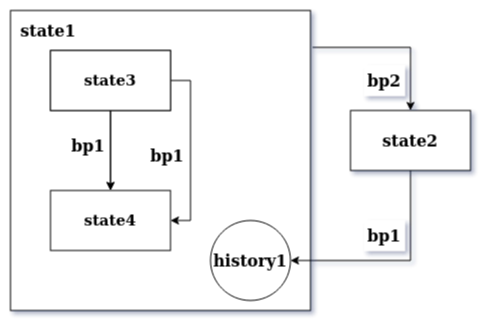

The diagram above was exported from draw.io. Its source (the exported page's mxGraphModel, read from the mxfile embedded in the PNG):
<mxGraphModel dx="1102" dy="590" grid="1" gridSize="10" guides="1" tooltips="1" connect="1" arrows="1" fold="1" page="1" pageScale="1" pageWidth="827" pageHeight="1169" math="0" shadow="1">
  <root>
    <mxCell id="0" />
    <mxCell id="1" parent="0" />
    <mxCell id="-7OaTHaoPkK3zSC6BqPW-14" value="" style="rounded=0;whiteSpace=wrap;html=1;" vertex="1" parent="1">
      <mxGeometry x="40" y="90" width="300" height="300" as="geometry" />
    </mxCell>
    <mxCell id="-7OaTHaoPkK3zSC6BqPW-16" value="" style="edgeStyle=orthogonalEdgeStyle;rounded=0;orthogonalLoop=1;jettySize=auto;html=1;" edge="1" parent="1" source="-7OaTHaoPkK3zSC6BqPW-17" target="-7OaTHaoPkK3zSC6BqPW-19">
      <mxGeometry relative="1" as="geometry" />
    </mxCell>
    <mxCell id="-7OaTHaoPkK3zSC6BqPW-17" value="&lt;b&gt;&lt;font style=&quot;font-size: 16px&quot;&gt;state4&lt;/font&gt;&lt;/b&gt;" style="rounded=0;whiteSpace=wrap;html=1;" vertex="1" parent="1">
      <mxGeometry x="80" y="130" width="120" height="60" as="geometry" />
    </mxCell>
    <mxCell id="-7OaTHaoPkK3zSC6BqPW-68" style="edgeStyle=orthogonalEdgeStyle;rounded=0;orthogonalLoop=1;jettySize=auto;html=1;entryX=1;entryY=0.5;entryDx=0;entryDy=0;startArrow=classic;startFill=1;endArrow=none;endFill=0;fontSize=16;" edge="1" parent="1" source="-7OaTHaoPkK3zSC6BqPW-19" target="-7OaTHaoPkK3zSC6BqPW-17">
      <mxGeometry relative="1" as="geometry">
        <Array as="points">
          <mxPoint x="140" y="300" />
          <mxPoint x="220" y="300" />
          <mxPoint x="220" y="160" />
        </Array>
      </mxGeometry>
    </mxCell>
    <mxCell id="-7OaTHaoPkK3zSC6BqPW-70" value="" style="edgeStyle=orthogonalEdgeStyle;rounded=0;orthogonalLoop=1;jettySize=auto;html=1;startArrow=classic;startFill=1;endArrow=none;endFill=0;fontSize=16;" edge="1" parent="1" source="-7OaTHaoPkK3zSC6BqPW-19" target="-7OaTHaoPkK3zSC6BqPW-69">
      <mxGeometry relative="1" as="geometry" />
    </mxCell>
    <mxCell id="-7OaTHaoPkK3zSC6BqPW-19" value="&lt;font style=&quot;font-size: 15px&quot;&gt;&lt;b&gt;state4&lt;/b&gt;&lt;/font&gt;" style="rounded=0;whiteSpace=wrap;html=1;" vertex="1" parent="1">
      <mxGeometry x="80" y="270" width="120" height="60" as="geometry" />
    </mxCell>
    <mxCell id="-7OaTHaoPkK3zSC6BqPW-23" value="state1" style="text;html=1;strokeColor=none;fillColor=none;align=center;verticalAlign=middle;whiteSpace=wrap;rounded=0;fontStyle=1;fontSize=16;" vertex="1" parent="1">
      <mxGeometry x="58" y="100" width="40" height="20" as="geometry" />
    </mxCell>
    <mxCell id="-7OaTHaoPkK3zSC6BqPW-72" style="edgeStyle=orthogonalEdgeStyle;rounded=0;orthogonalLoop=1;jettySize=auto;html=1;entryX=1.007;entryY=0.123;entryDx=0;entryDy=0;entryPerimeter=0;startArrow=classic;startFill=1;endArrow=none;endFill=0;fontSize=16;" edge="1" parent="1" source="-7OaTHaoPkK3zSC6BqPW-27" target="-7OaTHaoPkK3zSC6BqPW-14">
      <mxGeometry relative="1" as="geometry">
        <Array as="points">
          <mxPoint x="440" y="127" />
        </Array>
      </mxGeometry>
    </mxCell>
    <mxCell id="-7OaTHaoPkK3zSC6BqPW-27" value="&lt;font style=&quot;font-size: 16px&quot;&gt;&lt;b&gt;state2&lt;/b&gt;&lt;/font&gt;" style="rounded=0;whiteSpace=wrap;html=1;" vertex="1" parent="1">
      <mxGeometry x="380" y="190" width="120" height="60" as="geometry" />
    </mxCell>
    <mxCell id="-7OaTHaoPkK3zSC6BqPW-74" style="edgeStyle=orthogonalEdgeStyle;rounded=0;orthogonalLoop=1;jettySize=auto;html=1;entryX=0.5;entryY=1;entryDx=0;entryDy=0;startArrow=classic;startFill=1;endArrow=none;endFill=0;fontSize=16;" edge="1" parent="1" source="-7OaTHaoPkK3zSC6BqPW-42" target="-7OaTHaoPkK3zSC6BqPW-27">
      <mxGeometry relative="1" as="geometry" />
    </mxCell>
    <mxCell id="-7OaTHaoPkK3zSC6BqPW-42" value="&lt;font style=&quot;font-size: 16px&quot;&gt;&lt;b&gt;history1&lt;/b&gt;&lt;/font&gt;" style="ellipse;whiteSpace=wrap;html=1;aspect=fixed;" vertex="1" parent="1">
      <mxGeometry x="240" y="300" width="80" height="80" as="geometry" />
    </mxCell>
    <mxCell id="-7OaTHaoPkK3zSC6BqPW-50" value="&lt;b&gt;bp1&lt;/b&gt;" style="rounded=0;whiteSpace=wrap;html=1;fontSize=16;strokeColor=#FFFFFF;" vertex="1" parent="1">
      <mxGeometry x="98" y="210" width="40" height="30" as="geometry" />
    </mxCell>
    <mxCell id="-7OaTHaoPkK3zSC6BqPW-58" value="&lt;b&gt;bp1&lt;/b&gt;" style="rounded=0;whiteSpace=wrap;html=1;fontSize=16;strokeColor=#FFFFFF;" vertex="1" parent="1">
      <mxGeometry x="177" y="220" width="40" height="30" as="geometry" />
    </mxCell>
    <mxCell id="-7OaTHaoPkK3zSC6BqPW-69" value="&lt;font style=&quot;font-size: 15px&quot;&gt;&lt;b&gt;state3&lt;/b&gt;&lt;/font&gt;" style="rounded=0;whiteSpace=wrap;html=1;" vertex="1" parent="1">
      <mxGeometry x="80" y="130" width="120" height="60" as="geometry" />
    </mxCell>
    <mxCell id="-7OaTHaoPkK3zSC6BqPW-75" value="&lt;b&gt;bp1&lt;/b&gt;" style="rounded=0;whiteSpace=wrap;html=1;fontSize=16;strokeColor=#FFFFFF;" vertex="1" parent="1">
      <mxGeometry x="394" y="300" width="40" height="30" as="geometry" />
    </mxCell>
    <mxCell id="-7OaTHaoPkK3zSC6BqPW-76" value="&lt;b&gt;bp2&lt;/b&gt;" style="rounded=0;whiteSpace=wrap;html=1;fontSize=16;strokeColor=#FFFFFF;" vertex="1" parent="1">
      <mxGeometry x="394" y="145" width="40" height="30" as="geometry" />
    </mxCell>
  </root>
</mxGraphModel>